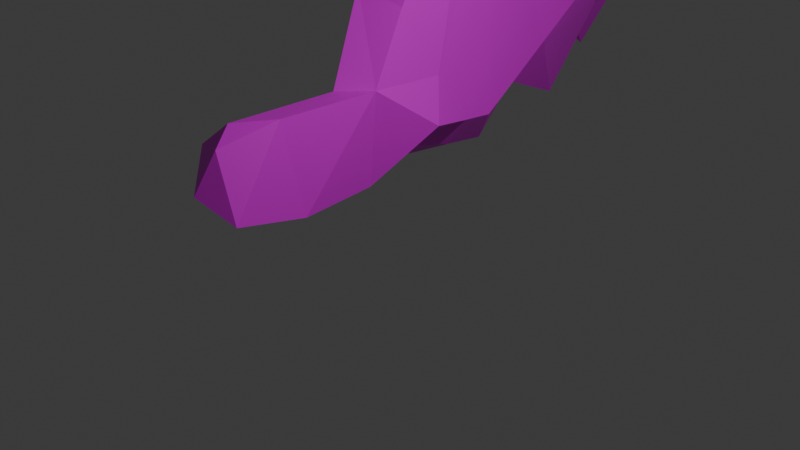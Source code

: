 # Source: Wing.blend  (saved by Blender 4.2.66; exported with 4.5.12 LTS)
import bpy
from mathutils import Matrix  # noqa: F401  (used for matrix-valued properties, if any)

bpy.ops.wm.read_factory_settings(use_empty=True)
scene = bpy.context.scene
scene.name = 'Scene'

# ---- collections
col_collection = bpy.data.collections.new('Collection'); scene.collection.children.link(col_collection)

# ---- images (referenced by path relative to the original .blend; pixels are not part of the script)
import os
ASSET_DIR = os.environ.get("B2B_ASSET_DIR", "")  # directory of the original .blend (textures are referenced by path, not embedded)
HERE = os.path.dirname(os.path.abspath(__file__))  # packed textures are extracted next to this script under _unpacked/

def load_image(name, relpath, width, height, colorspace="sRGB"):
    """Load a texture the original file referenced (path relative to the .blend, or extracted next to this script)."""
    p = next((c for c in (os.path.join(HERE, relpath), os.path.join(ASSET_DIR, relpath)) if relpath and os.path.exists(c)), "")
    if p:
        img = bpy.data.images.load(p, check_existing=True)
        img.name = name
    else:  # same state as the original file: an image datablock whose file is absent (Cycles renders it pink)
        img = bpy.data.images.new(name, width, height)
        img.source = "FILE"
        img.filepath = "//" + (relpath or name)
    img.colorspace_settings.name = colorspace
    return img
img_wing = load_image('Wing', 'Wing.png', 1024, 1024, 'sRGB')

# ---- materials (node trees are filled in below, after node groups)
mat_material = bpy.data.materials.new('Material')
mat_material.alpha_threshold = 0.0
mat_material.use_transparent_shadow = False
mat_material.roughness = 0.5
mat_material.line_color = (0.0, 0.0, 0.0, 1.0)

# ---- material node trees
mat_material.use_nodes = True; mat_material.node_tree.nodes.clear()
_N = mat_material.node_tree.nodes; _L = mat_material.node_tree.links
n0 = _N.new('ShaderNodeOutputMaterial'); n0.name = 'Material Output'; n0.location = (300, 300)
n1 = _N.new('ShaderNodeBsdfPrincipled'); n1.name = 'Principled BSDF'; n1.location = (10, 300)
n1.inputs[3].default_value = 1.45
n2 = _N.new('ShaderNodeTexImage'); n2.name = '画像テクスチャ'; n2.location = (-280, 280)
n2.image = img_wing
_L.new(n1.outputs[0], n0.inputs[0])
_L.new(n2.outputs[0], n1.inputs[0])
n0.is_active_output = True

# ---- world
world_world = bpy.data.worlds.new('World'); scene.world = world_world
world_world.use_nodes = True; world_world.node_tree.nodes.clear()
_N = world_world.node_tree.nodes; _L = world_world.node_tree.links
n0 = _N.new('ShaderNodeOutputWorld'); n0.name = 'World Output'; n0.location = (300, 300)
n1 = _N.new('ShaderNodeBackground'); n1.name = 'Background'; n1.location = (10, 300)
n1.inputs[0].default_value = (0.05088, 0.05088, 0.05088, 1.0)
_L.new(n1.outputs[0], n0.inputs[0])
n0.is_active_output = True
world_world.color = (0.05088, 0.05088, 0.05088)
world_world.sun_shadow_jitter_overblur = 0.0

# ---- cameras
cam_camera = bpy.data.cameras.new('Camera')
cam_camera.clip_end = 100.0
cam_camera.ortho_scale = 7.314

# ---- lights
light_light = bpy.data.lights.new('Light', 'POINT')
light_light.energy = 1000.0
light_light.shadow_soft_size = 0.1

# ---- meshes
me_cube = bpy.data.meshes.new('Cube')
me_cube.from_pydata([(0.3478, -0.9567, -0.3268), (0.3604, -0.02394, -0.5101), (0.2193, 1.061, -0.5156), (-0.08076, 0.6448, -0.6064), (-0.5358, 0.6969, -0.4987), (-0.821, 0.4998, 0.07316), (0.3812, 1.018, 0.7353), (-0.4122, -0.01687, -0.635), (-0.1633, 0.1075, -0.1289), (0.07841, -0.9719, 0.4898), (-0.01011, -0.7941, -0.4307), (-0.09071, -1.176, -0.04472), (0.2922, -0.2719, 0.7122), (-0.08718, -0.6807, 0.6667), (-0.5418, -0.7294, 0.3095), (-0.0981, -0.03491, 0.5874), (-0.814, 2.014, -0.807), (0.5636, 1.856, 0.1404), (-0.2083, 1.624, -0.2989), (-0.8507, 1.26, -0.2834), (-0.3886, 1.735, 0.001559), (-0.2388, 0.5215, 0.2363), (-0.4353, 0.9827, 0.3242), (-0.5226, 1.182, 0.5175), (-0.01483, 0.726, 0.6988), (-0.08174, 3.268, -0.5732), (-0.9782, 2.785, -0.3334), (-7.617e-05, 2.592, -0.4629), (0.3433, 2.55, -0.0269), (0.3082, 3.016, -0.08154), (-0.5972, 2.61, -0.2107), (-0.9915, 2.127, 0.0781), (0.3079, 2.094, 0.6552), (-0.464, 1.75, 0.614), (-0.3903, 1.701, 0.8632), (-1.02, 1.97, 0.6514), (0.1469, 1.643, 1.526), (-0.5113, 1.519, 1.186), (0.08405, 4.305, 0.5593), (-0.7763, 3.224, -0.7857), (-1.017, 3.746, -0.1629), (-0.9473, 3.446, -0.1944), (-1.176, 3.071, 0.08686), (-0.7245, 3.269, 0.6921), (-0.8026, 2.71, 0.2979), (-1.061, 2.679, 0.8008), (-0.7245, 2.342, 1.111), (-0.0536, 2.954, 3.125), (-0.7694, 2.035, 1.777), (-0.4187, 5.118, -0.4717), (-0.9288, 4.724, 0.01469), (-1.47, 4.097, 0.6075), (-0.2445, 4.04, -0.02336), (-1.462, 3.754, 0.4456), (-1.14, 3.403, 1.352), (-0.1506, 3.538, 3.351), (-0.8954, 2.248, 1.676), (-0.8355, 2.974, 1.452), (-0.888, 2.835, 2.301), (-1.287, 4.566, 0.08475), (-1.087, 4.535, 0.6395), (-1.48, 4.87, 0.6768), (-1.15, 4.993, 0.1932), (-0.02392, 5.209, 1.068), (-1.436, 4.402, 1.281), (-1.025, 3.879, 1.552), (-1.277, 4.014, 2.017), (-0.6566, 3.126, 2.055), (-0.9766, 3.308, 2.224), (-0.8431, 3.678, 2.065), (-0.9126, 3.423, 2.966), (-0.7257, 5.84, 0.5992), (-1.196, 6.8, -0.2745), (-1.513, 6.175, 0.6638), (-0.2642, 5.918, 0.8396), (-0.079, 5.926, 1.539), (-1.166, 5.487, 0.6477), (-1.174, 5.365, 0.9195), (-0.8426, 5.23, 1.541), (-1.551, 5.698, 1.087), (-1.26, 4.761, 1.467), (-0.4315, 5.167, 3.229), (-0.8095, 4.856, 2.174), (-1.113, 4.569, 2.311), (-0.9546, 3.572, 2.44), (-1.288, 3.949, 2.596), (-0.9122, 4.423, 2.808), (-0.7909, 3.462, 3.484), (-0.5959, 6.848, 0.8505), (-1.369, 6.583, 0.8449), (-0.6031, 6.212, 2.155), (-1.291, 6.088, 1.984), (-1.535, 6.285, 1.617), (-1.455, 5.492, 1.797), (-0.4448, 5.595, 2.522), (-1.367, 5.155, 2.111), (-1.571, 5.409, 2.117), (-1.416, 4.74, 2.79), (-1.162, 5.257, 3.117), (-0.3385, 4.648, 3.533), (-1.328, 5.783, 2.55), (-0.8892, 2.029, 0.9446), (-0.9176, 4.631, 3.551), (-0.831, 2.056, 1.061), (-0.4639, 1.516, 1.702), (-0.5474, 2.183, 2.672), (0.04804, 2.314, 2.642), (-0.6648, 2.904, 3.237), (-0.8908, 4.267, -0.6841), (-0.9975, 2.483, 1.228)], [], [(10, 0, 1), (2, 1, 6), (8, 10, 7), (5, 7, 4), (8, 7, 5), (9, 0, 11), (12, 1, 0), (14, 10, 8), (14, 9, 11), (13, 14, 15), (13, 12, 9), (18, 2, 17), (3, 2, 18), (19, 18, 20), (16, 20, 18), (2, 6, 17), (32, 17, 6), (22, 5, 4), (23, 22, 4), (24, 21, 22), (27, 25, 39), (39, 26, 30), (25, 27, 29), (31, 16, 30), (33, 23, 19), (33, 19, 20), (35, 33, 20), (46, 48, 103), (24, 22, 23), (34, 23, 33), (52, 40, 25), (44, 30, 26), (45, 44, 26), (42, 45, 26), (28, 17, 32), (44, 35, 31), (45, 46, 44), (32, 6, 36), (32, 36, 47), (48, 34, 103), (108, 40, 52), (53, 41, 40), (43, 41, 53), (51, 53, 40), (55, 32, 47), (56, 46, 109), (54, 57, 43), (62, 50, 49), (62, 59, 50), (62, 61, 59), (64, 60, 61), (64, 65, 60), (54, 53, 51), (65, 51, 60), (65, 54, 51), (68, 54, 69), (58, 57, 67), (68, 58, 67), (70, 58, 68), (49, 38, 74), (74, 38, 63), (74, 63, 75), (71, 72, 76), (77, 61, 76), (79, 76, 73), (78, 76, 79), (80, 61, 77), (63, 55, 81), (80, 66, 64), (82, 66, 80), (85, 70, 84), (85, 69, 66), (83, 85, 66), (84, 70, 68), (72, 71, 88), (89, 72, 88), (92, 88, 90), (79, 73, 89), (93, 79, 92), (90, 75, 94), (93, 78, 79), (95, 78, 93), (95, 82, 78), (96, 95, 93), (100, 96, 93), (75, 63, 81), (95, 83, 82), (98, 95, 96), (99, 81, 55), (86, 85, 83), (86, 97, 98), (102, 99, 55), (87, 70, 86), (87, 86, 102), (100, 93, 91), (57, 56, 109), (98, 96, 100), (33, 35, 101), (99, 98, 81), (102, 98, 99), (102, 86, 98), (12, 13, 6), (21, 15, 8), (36, 6, 104), (104, 24, 37), (106, 47, 36), (105, 106, 104), (107, 106, 105), (105, 48, 58), (55, 107, 87), (107, 58, 70), (7, 10, 1), (4, 7, 3), (1, 2, 3), (3, 7, 1), (11, 0, 10), (12, 0, 9), (12, 6, 1), (14, 11, 10), (14, 13, 9), (15, 14, 8), (16, 18, 27), (18, 4, 3), (19, 4, 18), (19, 23, 4), (21, 8, 5), (22, 21, 5), (27, 39, 30), (28, 27, 18), (28, 18, 17), (29, 27, 28), (30, 16, 27), (44, 31, 30), (31, 20, 16), (35, 20, 31), (34, 37, 23), (37, 24, 23), (52, 25, 29), (38, 52, 29), (25, 40, 39), (41, 26, 39), (39, 40, 41), (41, 42, 26), (55, 29, 28), (43, 42, 41), (55, 28, 32), (35, 46, 101), (44, 46, 35), (34, 101, 103), (34, 48, 37), (48, 104, 37), (56, 48, 46), (49, 50, 52), (38, 49, 52), (59, 40, 108), (59, 51, 40), (43, 45, 42), (54, 43, 53), (109, 46, 45), (43, 57, 45), (58, 56, 57), (58, 48, 56), (76, 62, 49), (60, 51, 59), (61, 60, 59), (76, 61, 62), (38, 29, 55), (64, 66, 65), (54, 67, 57), (68, 67, 54), (65, 69, 54), (72, 73, 76), (74, 71, 49), (49, 71, 76), (76, 78, 77), (63, 38, 55), (80, 64, 61), (78, 80, 77), (78, 82, 80), (69, 65, 66), (83, 66, 82), (84, 68, 69), (85, 84, 69), (86, 70, 85), (87, 107, 70), (88, 71, 74), (72, 89, 73), (75, 88, 74), (90, 88, 75), (90, 91, 92), (88, 92, 89), (92, 79, 89), (91, 93, 92), (94, 75, 81), (95, 97, 83), (98, 97, 95), (97, 86, 83), (87, 102, 55), (94, 100, 90), (90, 100, 91), (81, 98, 94), (98, 100, 94), (46, 103, 101), (24, 6, 13), (24, 13, 15), (24, 15, 21), (24, 104, 6), (104, 106, 36), (48, 105, 104), (107, 47, 106), (107, 105, 58), (55, 47, 107), (50, 59, 108), (50, 108, 52), (57, 109, 45), (34, 33, 101)])
_uv = me_cube.uv_layers.new(name='UVMap')
_uv.uv.foreach_set('vector', [0.6008, 0.432, 0.5542, 0.2992, 0.5302, 0.3731, 0.5661, 0.3018, 0.5302, 0.3731, 0.7016, 0.17, 0.6694, 0.432, 0.6008, 0.432, 0.6042, 0.432, 0.05386, 0.9566, 0.05386, 0.935, 0.06521, 0.9469, 0.6694, 0.432, 0.6042, 0.432, 0.7026, 0.42, 0.6919, 0.441, 0.6001, 0.3595, 0.6265, 0.4332, 0.7602, 0.3468, 0.5302, 0.3731, 0.5542, 0.2992, 0.05379, 0.9577, 0.03624, 0.9474, 0.05379, 0.935, 0.7018, 0.432, 0.6919, 0.441, 0.6265, 0.4332, 0.7055, 0.432, 0.7018, 0.432, 0.7023, 0.432, 0.7055, 0.432, 0.7602, 0.3468, 0.6919, 0.441, 0.5314, 0.3697, 0.5661, 0.3018, 0.6602, 0.1904, 0.2772, 0.9248, 0.2836, 0.9318, 0.2772, 0.9436, 0.6552, 0.3837, 0.6056, 0.3837, 0.6093, 0.3837, 0.4187, 0.9447, 0.4187, 0.9564, 0.4145, 0.9547, 0.5661, 0.3018, 0.7016, 0.17, 0.6602, 0.1904, 0.4353, 0.9312, 0.443, 0.9312, 0.4399, 0.9436, 0.0446, 0.9712, 0.02986, 0.9733, 0.02986, 0.9584, 0.7023, 0.3837, 0.7023, 0.3837, 0.6195, 0.4241, 0.7023, 0.3837, 0.7023, 0.3989, 0.7023, 0.3837, 0.5298, 0.3455, 0.5203, 0.3639, 0.6032, 0.3837, 0.6032, 0.3837, 0.6056, 0.3837, 0.5998, 0.3837, 0.5203, 0.3639, 0.5298, 0.3455, 0.6056, 0.1904, 0.07231, 0.9241, 0.08657, 0.9386, 0.06716, 0.9386, 0.3138, 0.921, 0.3221, 0.9275, 0.3138, 0.9409, 0.06611, 0.9287, 0.04173, 0.9287, 0.05534, 0.9202, 0.4267, 0.9447, 0.4315, 0.9503, 0.4267, 0.9562, 0.2231, 0.9241, 0.2318, 0.9052, 0.2318, 0.9255, 0.4706, 0.9534, 0.4674, 0.9464, 0.4706, 0.9447, 0.3487, 0.9554, 0.3487, 0.967, 0.3444, 0.9574, 0.2925, 0.9607, 0.2772, 0.9607, 0.2886, 0.9437, 0.6056, 0.3837, 0.5998, 0.3837, 0.6056, 0.3837, 0.6056, 0.3837, 0.6056, 0.3837, 0.6056, 0.3837, 0.6056, 0.3837, 0.6056, 0.3837, 0.6056, 0.3837, 0.6056, 0.1904, 0.6602, 0.1904, 0.6953, 0.1904, 0.1643, 0.9522, 0.1488, 0.9338, 0.1657, 0.9338, 0.3136, 0.9289, 0.3073, 0.937, 0.3073, 0.9207, 0.6953, 0.1904, 0.7445, 0.2722, 0.7508, 0.2876, 0.4203, 0.9089, 0.4288, 0.9001, 0.4528, 0.9089, 0.4352, 0.9312, 0.4352, 0.944, 0.4303, 0.9385, 0.3106, 0.941, 0.3221, 0.9482, 0.3106, 0.9582, 0.04173, 0.9288, 0.06129, 0.9288, 0.05753, 0.9346, 0.6056, 0.3837, 0.6056, 0.3837, 0.6056, 0.3837, 0.6056, 0.3837, 0.6056, 0.3837, 0.6045, 0.3837, 0.7011, 0.212, 0.6953, 0.1904, 0.7023, 0.2026, 0.3473, 0.9199, 0.3414, 0.9108, 0.3473, 0.9105, 0.1659, 0.9613, 0.1799, 0.9555, 0.1799, 0.9788, 0.2143, 0.9788, 0.2058, 0.9717, 0.2143, 0.9506, 0.6056, 0.3354, 0.6056, 0.3756, 0.5759, 0.3596, 0.1667, 0.9074, 0.1667, 0.8905, 0.1795, 0.9053, 0.1034, 0.9445, 0.08765, 0.9495, 0.08765, 0.938, 0.05464, 0.9097, 0.06684, 0.9201, 0.04173, 0.9201, 0.443, 0.9438, 0.443, 0.9312, 0.4477, 0.9314, 0.3219, 0.915, 0.3219, 0.8956, 0.3324, 0.8974, 0.4302, 0.9443, 0.4239, 0.9427, 0.4302, 0.9312, 0.1906, 0.927, 0.1906, 0.9522, 0.1796, 0.9318, 0.1069, 0.9065, 0.08765, 0.9065, 0.1001, 0.8992, 0.08765, 0.9496, 0.09853, 0.9496, 0.0923, 0.9573, 0.7022, 0.3627, 0.7023, 0.3627, 0.7023, 0.3627, 0.5262, 0.3187, 0.6056, 0.1987, 0.6056, 0.2387, 0.6056, 0.2387, 0.6056, 0.1987, 0.6057, 0.2387, 0.6056, 0.2387, 0.6057, 0.2387, 0.606, 0.2387, 0.2772, 0.9191, 0.2858, 0.8956, 0.2858, 0.9247, 0.3276, 0.9584, 0.3274, 0.9699, 0.3222, 0.9584, 0.07116, 0.9726, 0.05774, 0.9691, 0.07116, 0.9584, 0.625, 0.334, 0.6245, 0.334, 0.625, 0.334, 0.297, 0.9599, 0.297, 0.9448, 0.3075, 0.9493, 0.6057, 0.2387, 0.6407, 0.2137, 0.6474, 0.2387, 0.6078, 0.3354, 0.6463, 0.3365, 0.6056, 0.3376, 0.6324, 0.3354, 0.6463, 0.3365, 0.6078, 0.3354, 0.6536, 0.3385, 0.7022, 0.3627, 0.7023, 0.3627, 0.6536, 0.3385, 0.6988, 0.361, 0.6463, 0.3365, 0.2088, 0.9255, 0.2088, 0.9056, 0.2231, 0.9139, 0.7023, 0.3627, 0.7022, 0.3627, 0.7023, 0.3627, 0.3137, 0.8956, 0.3137, 0.9207, 0.297, 0.9116, 0.4663, 0.9085, 0.4553, 0.8996, 0.471, 0.8996, 0.6056, 0.3354, 0.6056, 0.2468, 0.6056, 0.2493, 0.1907, 0.9258, 0.1989, 0.9418, 0.1907, 0.9522, 0.3481, 0.9104, 0.3363, 0.9038, 0.3481, 0.8956, 0.6056, 0.2493, 0.606, 0.2387, 0.6449, 0.2387, 0.3443, 0.9688, 0.3313, 0.9688, 0.3425, 0.9554, 0.105, 0.916, 0.08765, 0.916, 0.1005, 0.9066, 0.1479, 0.9594, 0.1658, 0.9594, 0.1583, 0.9788, 0.1814, 0.8959, 0.1906, 0.8962, 0.1814, 0.9058, 0.2123, 0.9499, 0.2053, 0.9337, 0.2123, 0.9268, 0.426, 0.918, 0.4203, 0.909, 0.4474, 0.909, 0.1647, 0.9296, 0.1527, 0.9149, 0.1647, 0.9116, 0.4239, 0.9446, 0.4201, 0.9325, 0.4239, 0.9312, 0.6474, 0.2387, 0.6474, 0.2387, 0.6921, 0.2439, 0.6455, 0.3345, 0.6536, 0.3385, 0.6474, 0.3354, 0.6474, 0.3354, 0.6474, 0.3354, 0.6474, 0.3319, 0.6474, 0.3354, 0.6474, 0.2387, 0.6921, 0.2439, 0.6933, 0.3406, 0.7022, 0.3627, 0.6455, 0.3345, 0.6933, 0.3406, 0.6455, 0.3345, 0.6474, 0.3354, 0.4736, 0.914, 0.4799, 0.9218, 0.472, 0.9218, 0.6563, 0.3762, 0.7023, 0.3831, 0.674, 0.3815, 0.4145, 0.9446, 0.4145, 0.9312, 0.42, 0.9365, 0.709, 0.3164, 0.5676, 0.3164, 0.6798, 0.3164, 0.6474, 0.3046, 0.6474, 0.3319, 0.6474, 0.2387, 0.4637, 0.928, 0.4553, 0.923, 0.4689, 0.923, 0.4188, 0.9501, 0.4266, 0.9447, 0.4266, 0.956, 0.7602, 0.3468, 0.7055, 0.432, 0.7445, 0.2722, 0.3071, 0.9599, 0.3034, 0.9716, 0.297, 0.9599, 0.7508, 0.2876, 0.7445, 0.2722, 0.7242, 0.3837, 0.7023, 0.3837, 0.7023, 0.3837, 0.7023, 0.3837, 0.7322, 0.2629, 0.7023, 0.2026, 0.7508, 0.2876, 0.705, 0.366, 0.7322, 0.2629, 0.7242, 0.3837, 0.4553, 0.9166, 0.4688, 0.9166, 0.4647, 0.9229, 0.4572, 0.9552, 0.4619, 0.9447, 0.4674, 0.9552, 0.6921, 0.2439, 0.7023, 0.3551, 0.6933, 0.3406, 0.4571, 0.9447, 0.4519, 0.9553, 0.4493, 0.9447, 0.6042, 0.432, 0.6008, 0.432, 0.5302, 0.3731, 0.6195, 0.4241, 0.6042, 0.432, 0.5688, 0.432, 0.5302, 0.3731, 0.5661, 0.3018, 0.5688, 0.432, 0.5688, 0.432, 0.6042, 0.432, 0.5302, 0.3731, 0.6265, 0.4332, 0.6001, 0.3595, 0.6008, 0.432, 0.7602, 0.3468, 0.5542, 0.2992, 0.6919, 0.441, 0.7602, 0.3468, 0.7016, 0.17, 0.5302, 0.3731, 0.06716, 0.9241, 0.08012, 0.9143, 0.08753, 0.9241, 0.7018, 0.432, 0.7055, 0.432, 0.6919, 0.441, 0.2144, 0.9674, 0.2318, 0.95, 0.2318, 0.9788, 0.6056, 0.3837, 0.5314, 0.3697, 0.5298, 0.3455, 0.3396, 0.921, 0.3396, 0.9393, 0.3312, 0.9378, 0.3222, 0.9485, 0.3313, 0.9401, 0.3313, 0.9584, 0.6552, 0.3837, 0.7023, 0.3837, 0.6195, 0.4241, 0.7023, 0.3989, 0.6694, 0.432, 0.7026, 0.42, 0.7023, 0.3837, 0.7023, 0.3989, 0.7026, 0.42, 0.5298, 0.3455, 0.6032, 0.3837, 0.5998, 0.3837, 0.6056, 0.1904, 0.5298, 0.3455, 0.5314, 0.3697, 0.6056, 0.1904, 0.5314, 0.3697, 0.6602, 0.1904, 0.6056, 0.1904, 0.5298, 0.3455, 0.6056, 0.1904, 0.5998, 0.3837, 0.6056, 0.3837, 0.5298, 0.3455, 0.08366, 0.9584, 0.0784, 0.9719, 0.07123, 0.9584, 0.4706, 0.939, 0.4626, 0.9429, 0.4626, 0.9312, 0.1907, 0.9257, 0.2075, 0.9052, 0.2075, 0.9257, 0.09979, 0.9305, 0.1043, 0.9379, 0.08765, 0.9379, 0.7023, 0.3837, 0.7023, 0.3837, 0.7023, 0.3837, 0.5438, 0.3146, 0.5203, 0.3639, 0.6056, 0.1904, 0.6056, 0.1904, 0.5438, 0.3146, 0.6056, 0.1904, 0.2859, 0.9417, 0.2859, 0.9212, 0.2958, 0.933, 0.05768, 0.973, 0.04466, 0.9653, 0.05768, 0.9584, 0.3362, 0.8956, 0.3362, 0.911, 0.3324, 0.9069, 0.09514, 0.9682, 0.08373, 0.9705, 0.08373, 0.9584, 0.4145, 0.8873, 0.4202, 0.9301, 0.4145, 0.9311, 0.1795, 0.9075, 0.1795, 0.9296, 0.1648, 0.9293, 0.7011, 0.212, 0.6056, 0.1904, 0.6953, 0.1904, 0.5676, 0.3164, 0.6547, 0.3164, 0.6798, 0.3164, 0.3435, 0.9401, 0.3507, 0.9547, 0.3386, 0.9547, 0.4794, 0.9296, 0.4721, 0.9312, 0.472, 0.9296, 0.02986, 0.9583, 0.02986, 0.935, 0.03617, 0.9523, 0.7023, 0.3789, 0.7023, 0.3837, 0.7023, 0.3837, 0.199, 0.9352, 0.2048, 0.9303, 0.2048, 0.9511, 0.5403, 0.3142, 0.5759, 0.3596, 0.5438, 0.3146, 0.2859, 0.9211, 0.2859, 0.8956, 0.2969, 0.914, 0.08758, 0.8992, 0.07434, 0.9143, 0.06716, 0.8992, 0.08617, 0.9386, 0.08617, 0.9548, 0.06716, 0.945, 0.6056, 0.3837, 0.6056, 0.3837, 0.6056, 0.3837, 0.6159, 0.3815, 0.6056, 0.3837, 0.6056, 0.3837, 0.3413, 0.9175, 0.3363, 0.9208, 0.3363, 0.9105, 0.09296, 0.916, 0.1044, 0.9304, 0.08765, 0.9304, 0.2318, 0.9256, 0.2318, 0.9499, 0.2124, 0.9404, 0.7023, 0.3627, 0.7023, 0.3789, 0.7023, 0.3831, 0.3138, 0.8956, 0.3218, 0.9047, 0.3138, 0.9209, 0.1915, 0.8884, 0.2075, 0.8923, 0.1915, 0.9052, 0.6056, 0.3354, 0.6056, 0.3837, 0.6056, 0.3756, 0.1569, 0.9115, 0.1478, 0.8942, 0.1647, 0.8942, 0.6056, 0.1987, 0.6056, 0.1904, 0.7011, 0.212, 0.6056, 0.3376, 0.6463, 0.3365, 0.6255, 0.3801, 0.6159, 0.3815, 0.7023, 0.3627, 0.6563, 0.3762, 0.7023, 0.3627, 0.7023, 0.3627, 0.6159, 0.3815, 0.4766, 0.8964, 0.4821, 0.9009, 0.472, 0.9009, 0.02986, 0.8992, 0.04167, 0.9225, 0.02986, 0.935, 0.6056, 0.2387, 0.5624, 0.3271, 0.5262, 0.3187, 0.2991, 0.9448, 0.297, 0.9207, 0.3072, 0.9207, 0.6245, 0.334, 0.625, 0.334, 0.625, 0.334, 0.4203, 0.9001, 0.4218, 0.8873, 0.4552, 0.9001, 0.6078, 0.3354, 0.6056, 0.3376, 0.6056, 0.3354, 0.3217, 0.9713, 0.3106, 0.9683, 0.3217, 0.9583, 0.3508, 0.921, 0.3508, 0.9344, 0.3396, 0.9238, 0.6988, 0.361, 0.6255, 0.3801, 0.6463, 0.3365, 0.199, 0.9683, 0.2057, 0.9511, 0.2057, 0.9788, 0.1023, 0.9674, 0.09521, 0.9646, 0.1023, 0.9584, 0.1906, 0.9269, 0.1828, 0.9142, 0.1906, 0.9059, 0.4536, 0.9312, 0.4536, 0.9436, 0.4478, 0.9365, 0.6933, 0.3406, 0.7023, 0.3551, 0.7022, 0.3627, 0.3311, 0.921, 0.3311, 0.94, 0.3222, 0.9366, 0.04173, 0.9035, 0.06709, 0.8992, 0.06709, 0.9097, 0.606, 0.2387, 0.5751, 0.2693, 0.6056, 0.2387, 0.6056, 0.2493, 0.6056, 0.2468, 0.606, 0.2387, 0.6056, 0.2493, 0.6056, 0.3354, 0.6056, 0.3354, 0.4717, 0.8995, 0.4553, 0.8995, 0.4637, 0.8934, 0.18, 0.9642, 0.1989, 0.9523, 0.1989, 0.9788, 0.4756, 0.901, 0.4821, 0.9057, 0.472, 0.9057, 0.6449, 0.2387, 0.606, 0.2387, 0.6474, 0.2387, 0.1658, 0.9522, 0.1658, 0.9296, 0.1795, 0.9392, 0.4818, 0.9058, 0.4818, 0.9139, 0.472, 0.9138, 0.6474, 0.3354, 0.6455, 0.3345, 0.6474, 0.3354, 0.433, 0.9303, 0.4203, 0.9232, 0.4369, 0.9232, 0.4492, 0.9447, 0.4492, 0.9558, 0.4408, 0.948, 0.6056, 0.2493, 0.6353, 0.3354, 0.6056, 0.3354, 0.4822, 0.8873, 0.4803, 0.8963, 0.472, 0.8873, 0.4408, 0.9527, 0.4315, 0.9558, 0.4315, 0.9447, 0.4718, 0.9495, 0.4706, 0.9458, 0.4718, 0.9447, 0.4373, 0.918, 0.442, 0.9218, 0.4203, 0.9218, 0.4377, 0.9231, 0.4203, 0.9231, 0.4282, 0.9219, 0.7278, 0.3894, 0.7023, 0.432, 0.7023, 0.3989, 0.4553, 0.8873, 0.4719, 0.8873, 0.4561, 0.8933, 0.471, 0.9165, 0.4553, 0.9118, 0.471, 0.9085, 0.7023, 0.3789, 0.705, 0.366, 0.7023, 0.3837, 0.7023, 0.3551, 0.7244, 0.3418, 0.7322, 0.2629, 0.4626, 0.943, 0.4536, 0.936, 0.4626, 0.9312, 0.4797, 0.9284, 0.472, 0.9295, 0.472, 0.9219, 0.3313, 0.9401, 0.3386, 0.9401, 0.3318, 0.9553, 0.5759, 0.3596, 0.5834, 0.3659, 0.5438, 0.3146, 0.6563, 0.3762, 0.674, 0.3815, 0.6056, 0.3837, 0.4794, 0.9296, 0.4794, 0.9329, 0.4721, 0.9312])
me_cube.materials.append(mat_material)
me_cube.use_mirror_vertex_groups = False
me_cube.update()

# ---- objects
ob_cube = bpy.data.objects.new('Cube', me_cube)
ob_light = bpy.data.objects.new('Light', light_light)
ob_camera = bpy.data.objects.new('Camera', cam_camera)

# ---- transforms, parenting, visibility, modifiers, constraints
ob_cube.location = (-1.846, 0.0, 0.0)
ob_cube.lock_rotations_4d = False
ob_cube.empty_display_type = 'ARROWS'
ob_cube.lineart.crease_threshold = 0.0
ob_light.location = (4.076, 1.005, 5.904)
ob_light.rotation_euler = (0.6503, 0.05522, 1.866)
ob_light.lock_rotations_4d = False
ob_light.empty_display_type = 'ARROWS'
ob_light.color = (0.0, 0.0, 0.0, 0.0)
ob_light.lineart.crease_threshold = 0.0
ob_camera.location = (7.359, -6.926, 4.958)
ob_camera.rotation_euler = (1.109, 0.0, 0.8149)
ob_camera.lock_rotations_4d = False
ob_camera.empty_display_type = 'ARROWS'
ob_camera.color = (0.0, 0.0, 0.0, 0.0)
ob_camera.display_type = 'WIRE'
ob_camera.lineart.crease_threshold = 0.0

# ---- collection membership
col_collection.objects.link(ob_cube)
col_collection.objects.link(ob_light)
col_collection.objects.link(ob_camera)

# ---- scene / render settings (as saved in the file)
scene.camera = ob_camera
scene.frame_start = 1; scene.frame_end = 250; scene.frame_set(1)
scene.render.engine = 'BLENDER_EEVEE_NEXT'
bpy.context.view_layer.update()
